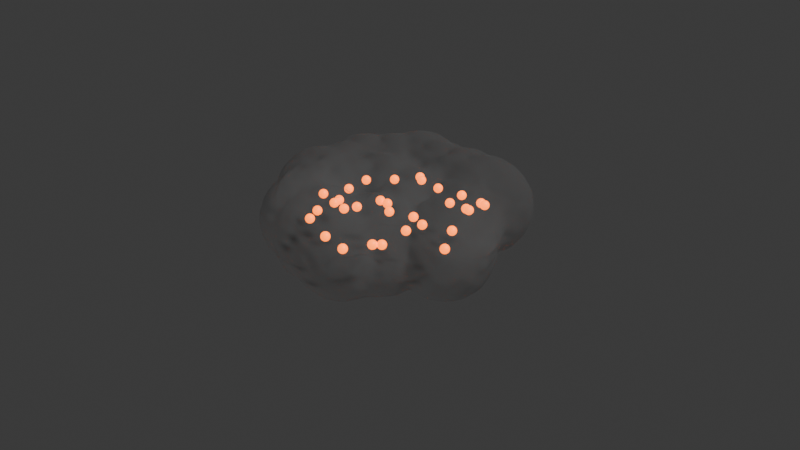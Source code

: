 # Source: 4_2_volcano_top.blend  (saved by Blender 4.2.66; exported with 4.5.12 LTS)
import bpy
from mathutils import Matrix  # noqa: F401  (used for matrix-valued properties, if any)

bpy.ops.wm.read_factory_settings(use_empty=True)
scene = bpy.context.scene
scene.name = 'Scene'

# ---- collections
col_collection = bpy.data.collections.new('Collection'); scene.collection.children.link(col_collection)

# ---- materials (node trees are filled in below, after node groups)
mat_material_001 = bpy.data.materials.new('Material.001')
mat_material_002 = bpy.data.materials.new('Material.002')
mat_material_003 = bpy.data.materials.new('Material.003')
mat_material_004 = bpy.data.materials.new('Material.004')

# ---- node groups
ng_geometry_nodes = bpy.data.node_groups.new('Geometry Nodes', 'GeometryNodeTree')
_s = ng_geometry_nodes.interface.new_socket(name='Geometry', in_out='OUTPUT', socket_type='NodeSocketGeometry')
_s = ng_geometry_nodes.interface.new_socket(name='Geometry', in_out='INPUT', socket_type='NodeSocketGeometry')
_s = ng_geometry_nodes.interface.new_socket(name='Cloud', in_out='INPUT', socket_type='NodeSocketBool')
ng_geometry_nodes.is_modifier = True
_N = ng_geometry_nodes.nodes; _L = ng_geometry_nodes.links
n0 = _N.new('NodeGroupInput'); n0.name = 'Group Input'; n0.location = (-340, 0)
n1 = _N.new('NodeGroupOutput'); n1.name = 'Group Output'; n1.location = (1985, -172)
n2 = _N.new('GeometryNodeDistributePointsOnFaces'); n2.name = 'Distribute Points on Faces'; n2.location = (-62, -395)
n2.inputs[6].default_value = 1
n3 = _N.new('GeometryNodeSimulationInput'); n3.name = 'Simulation Input'; n3.location = (-211, -251)
n4 = _N.new('GeometryNodeSimulationOutput'); n4.name = 'Simulation Output'; n4.location = (643, -248)
n5 = _N.new('GeometryNodeJoinGeometry'); n5.name = 'Join Geometry'; n5.location = (267, -269)
n6 = _N.new('GeometryNodeTransform'); n6.name = 'Transform Geometry'; n6.location = (463, -246)
n6.inputs[1].default_value = (0.0, 0.0, 0.04)
n7 = _N.new('GeometryNodePointsToVolume'); n7.name = 'Points to Volume'; n7.location = (940, -511)
n8 = _N.new('GeometryNodeVolumeToMesh'); n8.name = 'Volume to Mesh'; n8.location = (1217, -489)
n9 = _N.new('ShaderNodeVectorMath'); n9.name = 'Vector Math'; n9.location = (252, -492)
n9.inputs[0].default_value = (1.0, 1.0, 1.0)
n10 = _N.new('ShaderNodeCombineXYZ'); n10.name = 'Combine XYZ'; n10.location = (-9, -673)
n11 = _N.new('ShaderNodeValue'); n11.name = 'Value'; n11.location = (-376, -721)
n11.outputs[0].default_value = 10.0
n12 = _N.new('ShaderNodeMath'); n12.name = 'Math'; n12.location = (-202, -663)
n12.operation = 'DIVIDE'
n12.inputs[1].default_value = 1000.0
n13 = _N.new('GeometryNodeIndexSwitch'); n13.name = 'Index Switch'; n13.location = (1787, -173)
n14 = _N.new('NodeGroupInput'); n14.name = 'Group Input.001'; n14.location = (1428, -113)
n15 = _N.new('GeometryNodeSetMaterial'); n15.name = 'Set Material'; n15.location = (1079, -234)
n15.inputs[2].default_value = mat_material_001
n16 = _N.new('GeometryNodeSetMaterial'); n16.name = 'Set Material.001'; n16.location = (1427, -425)
n16.inputs[2].default_value = mat_material_002
n17 = _N.new('GeometryNodeSetShadeSmooth'); n17.name = 'Set Shade Smooth'; n17.location = (1607, -369)
n3.pair_with_output(n4)
_L.new(n0.outputs[0], n2.inputs[0])
_L.new(n6.outputs[0], n4.inputs[1])
_L.new(n3.outputs[1], n5.inputs[0])
_L.new(n2.outputs[0], n5.inputs[0])
_L.new(n5.outputs[0], n6.inputs[0])
_L.new(n7.outputs[0], n8.inputs[0])
_L.new(n11.outputs[0], n12.inputs[0])
_L.new(n10.outputs[0], n9.inputs[1])
_L.new(n9.outputs[0], n6.inputs[3])
_L.new(n12.outputs[0], n10.inputs[0])
_L.new(n12.outputs[0], n10.inputs[1])
_L.new(n13.outputs[0], n1.inputs[0])
_L.new(n15.outputs[0], n13.inputs[1])
_L.new(n4.outputs[0], n7.inputs[0])
_L.new(n17.outputs[0], n13.inputs[2])
_L.new(n14.outputs[1], n13.inputs[0])
_L.new(n4.outputs[0], n15.inputs[0])
_L.new(n8.outputs[0], n16.inputs[0])
_L.new(n16.outputs[0], n17.inputs[0])
n1.is_active_output = True
ng_geometry_nodes_001 = bpy.data.node_groups.new('Geometry Nodes.001', 'GeometryNodeTree')
_s = ng_geometry_nodes_001.interface.new_socket(name='Geometry', in_out='OUTPUT', socket_type='NodeSocketGeometry')
_s = ng_geometry_nodes_001.interface.new_socket(name='Geometry', in_out='INPUT', socket_type='NodeSocketGeometry')
_s = ng_geometry_nodes_001.interface.new_socket(name='Cloud', in_out='INPUT', socket_type='NodeSocketBool')
ng_geometry_nodes_001.is_modifier = True
_N = ng_geometry_nodes_001.nodes; _L = ng_geometry_nodes_001.links
n0 = _N.new('NodeGroupInput'); n0.name = 'Group Input'; n0.location = (-340, 0)
n1 = _N.new('NodeGroupOutput'); n1.name = 'Group Output'; n1.location = (1985, -172)
n2 = _N.new('GeometryNodeDistributePointsOnFaces'); n2.name = 'Distribute Points on Faces'; n2.location = (-62, -395)
n2.inputs[6].default_value = 1
n3 = _N.new('GeometryNodeSimulationInput'); n3.name = 'Simulation Input'; n3.location = (-211, -251)
n4 = _N.new('GeometryNodeSimulationOutput'); n4.name = 'Simulation Output'; n4.location = (643, -248)
n5 = _N.new('GeometryNodeJoinGeometry'); n5.name = 'Join Geometry'; n5.location = (267, -269)
n6 = _N.new('GeometryNodeTransform'); n6.name = 'Transform Geometry'; n6.location = (463, -246)
n6.inputs[1].default_value = (0.0, 0.0, 0.04)
n7 = _N.new('GeometryNodePointsToVolume'); n7.name = 'Points to Volume'; n7.location = (940, -511)
n8 = _N.new('GeometryNodeVolumeToMesh'); n8.name = 'Volume to Mesh'; n8.location = (1217, -489)
n9 = _N.new('ShaderNodeVectorMath'); n9.name = 'Vector Math'; n9.location = (252, -492)
n9.inputs[0].default_value = (1.0, 1.0, 1.0)
n10 = _N.new('ShaderNodeCombineXYZ'); n10.name = 'Combine XYZ'; n10.location = (-9, -673)
n11 = _N.new('ShaderNodeValue'); n11.name = 'Value'; n11.location = (-376, -721)
n11.outputs[0].default_value = 10.0
n12 = _N.new('ShaderNodeMath'); n12.name = 'Math'; n12.location = (-202, -663)
n12.operation = 'DIVIDE'
n12.inputs[1].default_value = 1000.0
n13 = _N.new('GeometryNodeIndexSwitch'); n13.name = 'Index Switch'; n13.location = (1787, -173)
n14 = _N.new('NodeGroupInput'); n14.name = 'Group Input.001'; n14.location = (1428, -113)
n15 = _N.new('GeometryNodeSetMaterial'); n15.name = 'Set Material'; n15.location = (1079, -234)
n15.inputs[2].default_value = mat_material_003
n16 = _N.new('GeometryNodeSetMaterial'); n16.name = 'Set Material.001'; n16.location = (1427, -425)
n16.inputs[2].default_value = mat_material_004
n17 = _N.new('GeometryNodeSetShadeSmooth'); n17.name = 'Set Shade Smooth'; n17.location = (1607, -369)
n3.pair_with_output(n4)
_L.new(n0.outputs[0], n2.inputs[0])
_L.new(n6.outputs[0], n4.inputs[1])
_L.new(n3.outputs[1], n5.inputs[0])
_L.new(n2.outputs[0], n5.inputs[0])
_L.new(n5.outputs[0], n6.inputs[0])
_L.new(n7.outputs[0], n8.inputs[0])
_L.new(n11.outputs[0], n12.inputs[0])
_L.new(n10.outputs[0], n9.inputs[1])
_L.new(n9.outputs[0], n6.inputs[3])
_L.new(n12.outputs[0], n10.inputs[0])
_L.new(n12.outputs[0], n10.inputs[1])
_L.new(n13.outputs[0], n1.inputs[0])
_L.new(n15.outputs[0], n13.inputs[1])
_L.new(n4.outputs[0], n7.inputs[0])
_L.new(n17.outputs[0], n13.inputs[2])
_L.new(n14.outputs[1], n13.inputs[0])
_L.new(n4.outputs[0], n15.inputs[0])
_L.new(n8.outputs[0], n16.inputs[0])
_L.new(n16.outputs[0], n17.inputs[0])
n1.is_active_output = True

# ---- material node trees
mat_material_001.use_nodes = True; mat_material_001.node_tree.nodes.clear()
_N = mat_material_001.node_tree.nodes; _L = mat_material_001.node_tree.links
n0 = _N.new('ShaderNodeBsdfPrincipled'); n0.name = 'Principled BSDF'; n0.location = (10, 300)
n0.inputs[0].default_value = (0.8003, 0.1208, 0.0, 1.0)
n0.inputs[27].default_value = (1.0, 0.1678, 0.0, 1.0)
n0.inputs[28].default_value = 4.0
n1 = _N.new('ShaderNodeOutputMaterial'); n1.name = 'Material Output'; n1.location = (300, 300)
_L.new(n0.outputs[0], n1.inputs[0])
n1.is_active_output = True
mat_material_002.use_nodes = True; mat_material_002.node_tree.nodes.clear()
_N = mat_material_002.node_tree.nodes; _L = mat_material_002.node_tree.links
n0 = _N.new('ShaderNodeBsdfPrincipled'); n0.name = 'Principled BSDF'; n0.location = (43, 192)
n0.inputs[0].default_value = (0.05797, 0.05797, 0.05797, 1.0)
n0.inputs[2].default_value = 1.0
n0.inputs[4].default_value = 0.2182
n1 = _N.new('ShaderNodeOutputMaterial'); n1.name = 'Material Output'; n1.location = (333, 192)
n2 = _N.new('ShaderNodeVolumeAbsorption'); n2.name = 'Volume Absorption'; n2.location = (143, 102)
n2.inputs[0].default_value = (0.04159, 0.04226, 0.04431, 1.0)
n2.inputs[1].default_value = 0.07
_L.new(n0.outputs[0], n1.inputs[0])
_L.new(n2.outputs[0], n1.inputs[1])
n1.is_active_output = True
mat_material_003.use_nodes = True; mat_material_003.node_tree.nodes.clear()
_N = mat_material_003.node_tree.nodes; _L = mat_material_003.node_tree.links
n0 = _N.new('ShaderNodeBsdfPrincipled'); n0.name = 'Principled BSDF'; n0.location = (10, 300)
n0.inputs[0].default_value = (0.8003, 0.1208, 0.0, 1.0)
n0.inputs[27].default_value = (1.0, 0.1678, 0.0, 1.0)
n0.inputs[28].default_value = 4.0
n1 = _N.new('ShaderNodeOutputMaterial'); n1.name = 'Material Output'; n1.location = (300, 300)
_L.new(n0.outputs[0], n1.inputs[0])
n1.is_active_output = True
mat_material_004.use_nodes = True; mat_material_004.node_tree.nodes.clear()
_N = mat_material_004.node_tree.nodes; _L = mat_material_004.node_tree.links
n0 = _N.new('ShaderNodeBsdfPrincipled'); n0.name = 'Principled BSDF'; n0.location = (43, 192)
n0.inputs[0].default_value = (0.05797, 0.05797, 0.05797, 1.0)
n0.inputs[2].default_value = 1.0
n0.inputs[4].default_value = 0.2182
n1 = _N.new('ShaderNodeOutputMaterial'); n1.name = 'Material Output'; n1.location = (333, 192)
n2 = _N.new('ShaderNodeVolumeAbsorption'); n2.name = 'Volume Absorption'; n2.location = (143, 102)
n2.inputs[0].default_value = (0.04159, 0.04226, 0.04431, 1.0)
n2.inputs[1].default_value = 0.07
_L.new(n0.outputs[0], n1.inputs[0])
_L.new(n2.outputs[0], n1.inputs[1])
n1.is_active_output = True

# ---- world
world_world = bpy.data.worlds.new('World'); scene.world = world_world
world_world.use_nodes = True; world_world.node_tree.nodes.clear()
_N = world_world.node_tree.nodes; _L = world_world.node_tree.links
n0 = _N.new('ShaderNodeOutputWorld'); n0.name = 'World Output'; n0.location = (300, 300)
n1 = _N.new('ShaderNodeBackground'); n1.name = 'Background'; n1.location = (10, 300)
n1.inputs[0].default_value = (0.05088, 0.05088, 0.05088, 1.0)
_L.new(n1.outputs[0], n0.inputs[0])
n0.is_active_output = True
world_world.color = (0.05088, 0.05088, 0.05088)
world_world.sun_shadow_jitter_overblur = 0.0

# ---- cameras
cam_camera = bpy.data.cameras.new('Camera')
cam_camera.clip_end = 100.0
cam_camera.ortho_scale = 7.314

# ---- lights
light_light = bpy.data.lights.new('Light', 'SUN')
light_light.angle = 0.1993
light_light.energy = 7.0
light_light.shadow_soft_size = 0.1
light_light.shadow_cascade_max_distance = 1000.0

# ---- meshes
me_circle = bpy.data.meshes.new('Circle')
me_circle.from_pydata([(0.0, 1.0, 0.0), (-0.1951, 0.9808, 0.0), (-0.3827, 0.9239, 0.0), (-0.5556, 0.8315, 0.0), (-0.7071, 0.7071, 0.0), (-0.8315, 0.5556, 0.0), (-0.9239, 0.3827, 0.0), (-0.9808, 0.1951, 0.0), (-1.0, 0.0, 0.0), (-0.9808, -0.1951, 0.0), (-0.9239, -0.3827, 0.0), (-0.8315, -0.5556, 0.0), (-0.7071, -0.7071, 0.0), (-0.5556, -0.8315, 0.0), (-0.3827, -0.9239, 0.0), (-0.1951, -0.9808, 0.0), (0.0, -1.0, 0.0), (0.1951, -0.9808, 0.0), (0.3827, -0.9239, 0.0), (0.5556, -0.8315, 0.0), (0.7071, -0.7071, 0.0), (0.8315, -0.5556, 0.0), (0.9239, -0.3827, 0.0), (0.9808, -0.1951, 0.0), (1.0, 0.0, 0.0), (0.9808, 0.1951, 0.0), (0.9239, 0.3827, 0.0), (0.8315, 0.5556, 0.0), (0.7071, 0.7071, 0.0), (0.5556, 0.8315, 0.0), (0.3827, 0.9239, 0.0), (0.1951, 0.9808, 0.0)], [], [(1, 2, 3, 4, 5, 6, 7, 8, 9, 10, 11, 12, 13, 14, 15, 16, 17, 18, 19, 20, 21, 22, 23, 24, 25, 26, 27, 28, 29, 30, 31, 0)])
_uv = me_circle.uv_layers.new(name='UVMap')
_uv.uv.foreach_set('vector', [0.0, 0.0, 0.0, 0.0, 0.0, 0.0, 0.0, 0.0, 0.0, 0.0, 0.0, 0.0, 0.0, 0.0, 0.0, 0.0, 0.0, 0.0, 0.0, 0.0, 0.0, 0.0, 0.0, 0.0, 0.0, 0.0, 0.0, 0.0, 0.0, 0.0, 0.0, 0.0, 0.0, 0.0, 0.0, 0.0, 0.0, 0.0, 0.0, 0.0, 0.0, 0.0, 0.0, 0.0, 0.0, 0.0, 0.0, 0.0, 0.0, 0.0, 0.0, 0.0, 0.0, 0.0, 0.0, 0.0, 0.0, 0.0, 0.0, 0.0, 0.0, 0.0, 0.0, 0.0])
me_circle.materials.append(mat_material_001)
me_circle.materials.append(mat_material_002)
me_circle.update()
me_circle_001 = bpy.data.meshes.new('Circle.001')
me_circle_001.from_pydata([(0.0, 1.0, 0.0), (-0.1951, 0.9808, 0.0), (-0.3827, 0.9239, 0.0), (-0.5556, 0.8315, 0.0), (-0.7071, 0.7071, 0.0), (-0.8315, 0.5556, 0.0), (-0.9239, 0.3827, 0.0), (-0.9808, 0.1951, 0.0), (-1.0, 0.0, 0.0), (-0.9808, -0.1951, 0.0), (-0.9239, -0.3827, 0.0), (-0.8315, -0.5556, 0.0), (-0.7071, -0.7071, 0.0), (-0.5556, -0.8315, 0.0), (-0.3827, -0.9239, 0.0), (-0.1951, -0.9808, 0.0), (0.0, -1.0, 0.0), (0.1951, -0.9808, 0.0), (0.3827, -0.9239, 0.0), (0.5556, -0.8315, 0.0), (0.7071, -0.7071, 0.0), (0.8315, -0.5556, 0.0), (0.9239, -0.3827, 0.0), (0.9808, -0.1951, 0.0), (1.0, 0.0, 0.0), (0.9808, 0.1951, 0.0), (0.9239, 0.3827, 0.0), (0.8315, 0.5556, 0.0), (0.7071, 0.7071, 0.0), (0.5556, 0.8315, 0.0), (0.3827, 0.9239, 0.0), (0.1951, 0.9808, 0.0)], [], [(1, 2, 3, 4, 5, 6, 7, 8, 9, 10, 11, 12, 13, 14, 15, 16, 17, 18, 19, 20, 21, 22, 23, 24, 25, 26, 27, 28, 29, 30, 31, 0)])
_uv = me_circle_001.uv_layers.new(name='UVMap')
_uv.uv.foreach_set('vector', [0.0, 0.0, 0.0, 0.0, 0.0, 0.0, 0.0, 0.0, 0.0, 0.0, 0.0, 0.0, 0.0, 0.0, 0.0, 0.0, 0.0, 0.0, 0.0, 0.0, 0.0, 0.0, 0.0, 0.0, 0.0, 0.0, 0.0, 0.0, 0.0, 0.0, 0.0, 0.0, 0.0, 0.0, 0.0, 0.0, 0.0, 0.0, 0.0, 0.0, 0.0, 0.0, 0.0, 0.0, 0.0, 0.0, 0.0, 0.0, 0.0, 0.0, 0.0, 0.0, 0.0, 0.0, 0.0, 0.0, 0.0, 0.0, 0.0, 0.0, 0.0, 0.0, 0.0, 0.0])
me_circle_001.materials.append(mat_material_003)
me_circle_001.materials.append(mat_material_004)
me_circle_001.update()

# ---- objects
ob_light = bpy.data.objects.new('Light', light_light)
ob_camera_lifeisvaluable = bpy.data.objects.new('Camera_LifeIsValuable', cam_camera)
ob_volcanotop = bpy.data.objects.new('VolcanoTop', me_circle)
ob_volcanotop_001 = bpy.data.objects.new('VolcanoTop.001', me_circle_001)

# ---- transforms, parenting, visibility, modifiers, constraints
ob_light.location = (4.076, -7.235, 5.904)
ob_light.rotation_euler = (0.6503, 0.05522, 1.866)
ob_light.lock_rotations_4d = False
ob_light.empty_display_type = 'ARROWS'
ob_light.color = (0.0, 0.0, 0.0, 0.0)
ob_light.lineart.crease_threshold = 0.0
ob_camera_lifeisvaluable.location = (7.359, -6.926, 4.958)
ob_camera_lifeisvaluable.rotation_euler = (1.109, 0.0, 0.8149)
ob_camera_lifeisvaluable.lock_rotations_4d = False
ob_camera_lifeisvaluable.empty_display_type = 'ARROWS'
ob_camera_lifeisvaluable.color = (0.0, 0.0, 0.0, 0.0)
ob_camera_lifeisvaluable.display_type = 'WIRE'
ob_camera_lifeisvaluable.lineart.crease_threshold = 0.0
ob_volcanotop.location = (0.0, 0.0, 0.0)
_m = ob_volcanotop.modifiers.new('GeometryNodes', 'NODES')
_m.node_group = ng_geometry_nodes
ob_volcanotop_001.location = (0.0, 0.0, 0.0)
_m = ob_volcanotop_001.modifiers.new('GeometryNodes', 'NODES')
_m.node_group = ng_geometry_nodes_001
_gi = [s.identifier for s in ng_geometry_nodes_001.interface.items_tree if s.item_type == 'SOCKET' and s.in_out == 'INPUT']
_m[_gi[1]] = True  # Cloud

# ---- collection membership
col_collection.objects.link(ob_light)
col_collection.objects.link(ob_camera_lifeisvaluable)
col_collection.objects.link(ob_volcanotop)
col_collection.objects.link(ob_volcanotop_001)

# ---- scene / render settings (as saved in the file)
scene.camera = ob_camera_lifeisvaluable
scene.frame_start = 1; scene.frame_end = 250; scene.frame_set(1)
scene.render.engine = 'BLENDER_EEVEE_NEXT'
scene.render.image_settings.file_format = 'FFMPEG'
scene.render.image_settings.color_mode = 'RGB'
scene.eevee.use_raytracing = True
bpy.context.view_layer.update()
